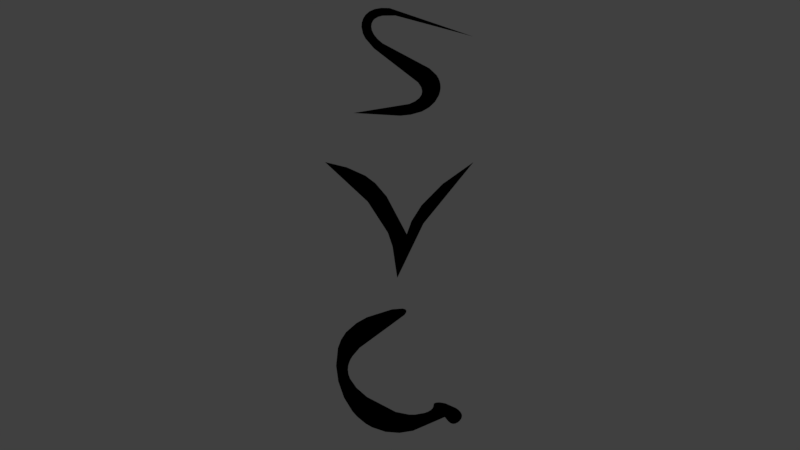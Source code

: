 # Source: SVG-Model-4.0.blend  (saved by Blender 2.79.0; exported with 4.5.12 LTS)
import bpy
from mathutils import Matrix  # noqa: F401  (used for matrix-valued properties, if any)

bpy.ops.wm.read_factory_settings(use_empty=True)
scene = bpy.context.scene
scene.name = 'Scene'

# ---- collections
col_collection_1 = bpy.data.collections.new('Collection 1'); scene.collection.children.link(col_collection_1)

# ---- materials (node trees are filled in below, after node groups)
mat_svgmat_001 = bpy.data.materials.new('SVGMat.001')
mat_svgmat_001.alpha_threshold = 0.0
mat_svgmat_001.use_transparent_shadow = False
mat_svgmat_001.diffuse_color = (0.0, 0.0, 0.0, 1.0)
mat_svgmat_001.roughness = 0.5
mat_svgmat_002 = bpy.data.materials.new('SVGMat.002')
mat_svgmat_002.alpha_threshold = 0.0
mat_svgmat_002.use_transparent_shadow = False
mat_svgmat_002.diffuse_color = (0.0, 0.0, 0.0, 1.0)
mat_svgmat_002.roughness = 0.5
mat_svgmat_003 = bpy.data.materials.new('SVGMat.003')
mat_svgmat_003.alpha_threshold = 0.0
mat_svgmat_003.use_transparent_shadow = False
mat_svgmat_003.diffuse_color = (0.0, 0.0, 0.0, 1.0)
mat_svgmat_003.roughness = 0.5
mat_material_002 = bpy.data.materials.new('Material.002')
mat_material_002.alpha_threshold = 0.0
mat_material_002.use_transparent_shadow = False
mat_material_002.roughness = 0.5

# ---- material node trees

# ---- world
world_world = bpy.data.worlds.new('World'); scene.world = world_world
world_world.color = (0.05088, 0.05088, 0.05088)
world_world.use_sun_shadow = False
world_world.sun_shadow_jitter_overblur = 0.0
world_world.cycles.sampling_method = 'MANUAL'

# ---- cameras
cam_camera_002 = bpy.data.cameras.new('Camera.002')
cam_camera_002.type = 'ORTHO'
cam_camera_002.clip_end = 100.0
cam_camera_002.lens = 35.0
cam_camera_002.sensor_width = 32.0
cam_camera_002.sensor_height = 18.0
cam_camera_002.ortho_scale = 9.6
cam_camera_002.display_size = 2.0
cam_camera_002.dof.focus_distance = 0.0
cam_camera_002.dof.aperture_fstop = 128.0
cam_camera_002.dof.aperture_blades = 6

# ---- lights
light_hemi_001 = bpy.data.lights.new('Hemi.001', 'SUN')
light_hemi_001.transmission_factor = 0.0
light_hemi_001.angle = 0.1993
light_hemi_001.energy = 1.0
light_hemi_001.shadow_buffer_clip_start = 0.5
light_hemi_001.shadow_soft_size = 0.1
light_hemi_001.shadow_cascade_max_distance = 1000.0

# ---- meshes
me_cupath10 = bpy.data.meshes.new('CUpath10')
me_cupath10.from_pydata([(-0.02589, -0.03128, 0.0), (5.684e-05, -0.03281, 0.0), (0.00589, -0.03221, 0.0), (0.01204, -0.03049, 0.0), (0.01618, -0.02815, 0.0), (0.01937, -0.02509, 0.0), (0.02148, -0.02155, 0.0), (0.0221, -0.01967, 0.0), (0.02242, -0.01775, 0.0), (0.0224, -0.01583, 0.0), (0.02205, -0.01394, 0.0), (0.02135, -0.0121, 0.0), (0.02028, -0.01035, 0.0), (0.01632, -0.006536, 0.0), (-0.009737, 0.007357, 0.0), (-0.01256, 0.009805, 0.0), (-0.01449, 0.01222, 0.0), (-0.01561, 0.01453, 0.0), (-0.01599, 0.01667, 0.0), (-0.01569, 0.01858, 0.0), (-0.01505, 0.01982, 0.0), (-0.01412, 0.02087, 0.0), (-0.0123, 0.02196, 0.0), (-0.0098, 0.02267, 0.0), (-0.002601, 0.02277, 0.0), (0.04059, 0.01111, 0.0), (-0.005854, 0.02689, 0.0), (-0.01047, 0.02698, 0.0), (-0.01416, 0.02633, 0.0), (-0.01698, 0.02507, 0.0), (-0.01904, 0.02333, 0.0), (-0.02042, 0.02126, 0.0), (-0.02121, 0.01892, 0.0), (-0.02141, 0.01652, 0.0), (-0.02061, 0.01274, 0.0), (-0.01927, 0.01009, 0.0), (-0.01451, 0.00454, 0.0), (0.009996, -0.01437, 0.0), (0.01162, -0.01686, 0.0), (0.01213, -0.01856, 0.0), (0.01219, -0.01968, 0.0), (0.01185, -0.02124, 0.0), (0.01052, -0.02313, 0.0), (0.008234, -0.02483, 0.0), (0.005055, -0.02627, 0.0), (-0.02589, -0.03128, -4.723e-09), (5.684e-05, -0.03281, -4.954e-09), (0.00589, -0.03221, -4.864e-09), (0.01204, -0.03049, -4.604e-09), (0.01618, -0.02815, -4.251e-09), (0.01937, -0.02509, -3.789e-09), (0.02148, -0.02155, -3.253e-09), (0.0221, -0.01967, -2.969e-09), (0.02242, -0.01775, -2.68e-09), (0.0224, -0.01583, -2.391e-09), (0.02205, -0.01394, -2.105e-09), (0.02135, -0.0121, -1.828e-09), (0.02028, -0.01035, -1.563e-09), (0.01632, -0.006536, -9.869e-10), (-0.009737, 0.007357, 1.111e-09), (-0.01256, 0.009805, 1.481e-09), (-0.01449, 0.01222, 1.845e-09), (-0.01561, 0.01453, 2.194e-09), (-0.01599, 0.01667, 2.517e-09), (-0.01569, 0.01858, 2.806e-09), (-0.01505, 0.01982, 2.992e-09), (-0.01412, 0.02087, 3.152e-09), (-0.0123, 0.02196, 3.317e-09), (-0.0098, 0.02267, 3.424e-09), (-0.002601, 0.02277, 3.439e-09), (0.04059, 0.01111, 1.677e-09), (-0.005854, 0.02689, 4.06e-09), (-0.01047, 0.02698, 4.074e-09), (-0.01416, 0.02633, 3.975e-09), (-0.01698, 0.02507, 3.785e-09), (-0.01904, 0.02333, 3.523e-09), (-0.02042, 0.02126, 3.21e-09), (-0.02121, 0.01892, 2.857e-09), (-0.02141, 0.01652, 2.494e-09), (-0.02061, 0.01274, 1.924e-09), (-0.01927, 0.01009, 1.524e-09), (-0.01451, 0.00454, 6.855e-10), (0.009996, -0.01437, -2.169e-09), (0.01162, -0.01686, -2.546e-09), (0.01213, -0.01856, -2.803e-09), (0.01219, -0.01968, -2.971e-09), (0.01185, -0.02124, -3.207e-09), (0.01052, -0.02313, -3.493e-09), (0.008234, -0.02483, -3.749e-09), (0.005055, -0.02627, -3.967e-09)], [], [(12, 13, 14, 15, 16, 17, 18, 19, 20, 21, 22, 23, 24, 25, 26, 27, 28, 29, 30, 31, 32, 33, 34, 35, 36, 37, 38, 39, 40, 41, 42, 43, 44, 0, 1, 2, 3, 4, 5, 6, 7, 8, 9, 10, 11), (57, 56, 55, 54, 53, 52, 51, 50, 49, 48, 47, 46, 45, 89, 88, 87, 86, 85, 84, 83, 82, 81, 80, 79, 78, 77, 76, 75, 74, 73, 72, 71, 70, 69, 68, 67, 66, 65, 64, 63, 62, 61, 60, 59, 58)])
me_cupath10.materials.append(mat_svgmat_001)
me_cupath10.use_remesh_preserve_volume = False
me_cupath10.use_remesh_preserve_attributes = False
me_cupath10.use_mirror_vertex_groups = False
me_cupath10.auto_texspace = False
me_cupath10.update()
me_cupath4530 = bpy.data.meshes.new('CUpath4530')
me_cupath4530.from_pydata([(-0.04166, 0.02377, 0.0), (-0.0179, 0.001762, 0.0), (-0.006767, -0.01542, 0.0), (-0.004193, -0.02302, 0.0), (-0.00158, -0.04047, 0.0), (0.01296, -0.0103, 0.0), (0.04076, 0.02378, 0.0), (0.02358, 0.01161, 0.0), (0.01195, -0.0001492, 0.0), (0.006308, -0.009028, 0.0), (0.003699, -0.01629, 0.0), (-0.007444, 0.004701, 0.0), (-0.01381, 0.01213, 0.0), (-0.01927, 0.01621, 0.0), (-0.02946, 0.0208, 0.0), (-0.04166, 0.02377, 3.589e-09), (-0.0179, 0.001762, 2.66e-10), (-0.006767, -0.01542, -2.329e-09), (-0.004193, -0.02302, -3.476e-09), (-0.00158, -0.04047, -6.111e-09), (0.01296, -0.0103, -1.555e-09), (0.04076, 0.02378, 3.591e-09), (0.02358, 0.01161, 1.753e-09), (0.01195, -0.0001492, -2.252e-11), (0.006308, -0.009028, -1.363e-09), (0.003699, -0.01629, -2.46e-09), (-0.007444, 0.004701, 7.099e-10), (-0.01381, 0.01213, 1.832e-09), (-0.01927, 0.01621, 2.448e-09), (-0.02946, 0.0208, 3.141e-09)], [], [(6, 7, 8, 9, 10, 11, 12, 13, 14, 0, 1, 2, 3, 4, 5), (21, 20, 19, 18, 17, 16, 15, 29, 28, 27, 26, 25, 24, 23, 22)])
me_cupath4530.materials.append(mat_svgmat_002)
me_cupath4530.use_remesh_preserve_volume = False
me_cupath4530.use_remesh_preserve_attributes = False
me_cupath4530.use_mirror_vertex_groups = False
me_cupath4530.auto_texspace = False
me_cupath4530.update()
me_cupath4534 = bpy.data.meshes.new('CUpath4534')
me_cupath4534.from_pydata([(-0.004426, 0.04264, 0.0), (-0.01842, 0.03822, 0.0), (-0.02418, 0.03501, 0.0), (-0.03002, 0.02992, 0.0), (-0.03271, 0.0258, 0.0), (-0.03445, 0.02122, 0.0), (-0.03546, 0.01132, 0.0), (-0.03425, 0.002664, 0.0), (-0.03111, -0.006335, 0.0), (-0.0265, -0.01383, 0.0), (-0.0237, -0.01697, 0.0), (-0.019, -0.0208, 0.0), (-0.01556, -0.02277, 0.0), (-0.008148, -0.02528, 0.0), (-0.000409, -0.0259, 0.0), (0.007166, -0.02471, 0.0), (0.02478, -0.01708, 0.0), (0.02665, -0.01938, 0.0), (0.0278, -0.02033, 0.0), (0.02871, -0.02075, 0.0), (0.02968, -0.02089, 0.0), (0.03075, -0.02068, 0.0), (0.03189, -0.02013, 0.0), (0.03292, -0.01931, 0.0), (0.03375, -0.01829, 0.0), (0.03413, -0.01747, 0.0), (0.03434, -0.01656, 0.0), (0.03417, -0.01542, 0.0), (0.03349, -0.01426, 0.0), (0.03236, -0.01313, 0.0), (0.03092, -0.01209, 0.0), (0.02509, -0.009496, 0.0), (0.02208, -0.008978, 0.0), (0.02033, -0.009024, 0.0), (0.01947, -0.009217, 0.0), (0.01894, -0.009515, 0.0), (0.01868, -0.009966, 0.0), (0.01845, -0.01122, 0.0), (0.01803, -0.01223, 0.0), (0.01706, -0.0132, 0.0), (0.01565, -0.01403, 0.0), (0.01368, -0.0148, 0.0), (0.00831, -0.01576, 0.0), (0.005023, -0.01575, 0.0), (-0.002392, -0.01428, 0.0), (-0.01828, -0.006029, 0.0), (-0.02422, -0.0008697, 0.0), (-0.02776, 0.004214, 0.0), (-0.02864, 0.006717, 0.0), (-0.02895, 0.009195, 0.0), (-0.02868, 0.01165, 0.0), (-0.02787, 0.01408, 0.0), (-0.02652, 0.0165, 0.0), (-0.02242, 0.0213, 0.0), (0.002329, 0.03945, 0.0), (0.00333, 0.04084, 0.0), (0.003504, 0.04162, 0.0), (0.003394, 0.0421, 0.0), (0.003069, 0.04249, 0.0), (0.002527, 0.04279, 0.0), (0.001412, 0.04306, 0.0), (-0.004426, 0.04264, 6.438e-09), (-0.01842, 0.03822, 5.771e-09), (-0.02418, 0.03501, 5.287e-09), (-0.03002, 0.02992, 4.518e-09), (-0.03271, 0.0258, 3.895e-09), (-0.03445, 0.02122, 3.204e-09), (-0.03546, 0.01132, 1.709e-09), (-0.03425, 0.002664, 4.023e-10), (-0.03111, -0.006335, -9.566e-10), (-0.0265, -0.01383, -2.089e-09), (-0.0237, -0.01697, -2.562e-09), (-0.019, -0.0208, -3.141e-09), (-0.01556, -0.02277, -3.438e-09), (-0.008148, -0.02528, -3.818e-09), (-0.000409, -0.0259, -3.911e-09), (0.007166, -0.02471, -3.731e-09), (0.02478, -0.01708, -2.579e-09), (0.02665, -0.01938, -2.926e-09), (0.0278, -0.02033, -3.069e-09), (0.02871, -0.02075, -3.134e-09), (0.02968, -0.02089, -3.154e-09), (0.03075, -0.02068, -3.122e-09), (0.03189, -0.02013, -3.039e-09), (0.03292, -0.01931, -2.915e-09), (0.03375, -0.01829, -2.762e-09), (0.03413, -0.01747, -2.638e-09), (0.03434, -0.01656, -2.501e-09), (0.03417, -0.01542, -2.329e-09), (0.03349, -0.01426, -2.153e-09), (0.03236, -0.01313, -1.983e-09), (0.03092, -0.01209, -1.826e-09), (0.02509, -0.009496, -1.434e-09), (0.02208, -0.008978, -1.356e-09), (0.02033, -0.009024, -1.363e-09), (0.01947, -0.009217, -1.392e-09), (0.01894, -0.009515, -1.437e-09), (0.01868, -0.009966, -1.505e-09), (0.01845, -0.01122, -1.694e-09), (0.01803, -0.01223, -1.847e-09), (0.01706, -0.0132, -1.993e-09), (0.01565, -0.01403, -2.118e-09), (0.01368, -0.0148, -2.235e-09), (0.00831, -0.01576, -2.38e-09), (0.005023, -0.01575, -2.378e-09), (-0.002392, -0.01428, -2.156e-09), (-0.01828, -0.006029, -9.104e-10), (-0.02422, -0.0008697, -1.313e-10), (-0.02776, 0.004214, 6.363e-10), (-0.02864, 0.006717, 1.014e-09), (-0.02895, 0.009195, 1.388e-09), (-0.02868, 0.01165, 1.759e-09), (-0.02787, 0.01408, 2.125e-09), (-0.02652, 0.0165, 2.492e-09), (-0.02242, 0.0213, 3.216e-09), (0.002329, 0.03945, 5.957e-09), (0.00333, 0.04084, 6.167e-09), (0.003504, 0.04162, 6.285e-09), (0.003394, 0.0421, 6.357e-09), (0.003069, 0.04249, 6.415e-09), (0.002527, 0.04279, 6.461e-09), (0.001412, 0.04306, 6.503e-09)], [], [(15, 16, 17, 18, 19, 20, 21, 22, 23, 24, 25, 26, 27, 28, 29, 30, 31, 32, 33, 34, 35, 36, 37, 38, 39, 40, 41, 42, 43, 44, 45, 46, 47, 48, 49, 50, 51, 52, 53, 54, 55, 56, 57, 58, 59, 60, 0, 1, 2, 3, 4, 5, 6, 7, 8, 9, 10, 11, 12, 13, 14), (76, 75, 74, 73, 72, 71, 70, 69, 68, 67, 66, 65, 64, 63, 62, 61, 121, 120, 119, 118, 117, 116, 115, 114, 113, 112, 111, 110, 109, 108, 107, 106, 105, 104, 103, 102, 101, 100, 99, 98, 97, 96, 95, 94, 93, 92, 91, 90, 89, 88, 87, 86, 85, 84, 83, 82, 81, 80, 79, 78, 77)])
me_cupath4534.materials.append(mat_svgmat_003)
me_cupath4534.use_remesh_preserve_volume = False
me_cupath4534.use_remesh_preserve_attributes = False
me_cupath4534.use_mirror_vertex_groups = False
me_cupath4534.auto_texspace = False
me_cupath4534.update()
me_gdxm = bpy.data.meshes.new('GDXM')
me_gdxm.from_pydata([(-1.0, -0.6667, 0.0), (1.0, -0.6667, 0.0), (0.0, 1.333, 0.0)], [], [(0, 2, 1)])
me_gdxm.materials.append(mat_material_002)
me_gdxm.use_remesh_preserve_volume = False
me_gdxm.use_remesh_preserve_attributes = False
me_gdxm.use_mirror_vertex_groups = False
me_gdxm.update()
arm_character = bpy.data.armatures.new('Character')  # bones are not reproduced

# ---- objects
ob_mirror = bpy.data.objects.new('Mirror', None)
ob_character = bpy.data.objects.new('Character', arm_character)
ob_s = bpy.data.objects.new('S', me_cupath10)
ob_v = bpy.data.objects.new('V', me_cupath4530)
ob_g = bpy.data.objects.new('G', me_cupath4534)
ob_camera = bpy.data.objects.new('Camera', cam_camera_002)
ob_light = bpy.data.objects.new('Light', light_hemi_001)
ob_gdx = bpy.data.objects.new('GDX', me_gdxm)

# ---- transforms, parenting, visibility, modifiers, constraints
ob_mirror.location = (0.0, 0.0, 0.0)
ob_mirror.empty_image_offset = (0.0, 0.0)
ob_mirror.lineart.crease_threshold = 0.0
ob_character.location = (0.0, 0.0, 0.0)
ob_character.lineart.crease_threshold = 0.0
ob_s.parent = ob_character
ob_s.location = (0.001, 3.319e-33, 4.716)
ob_s.rotation_euler = (1.571, -1.499e-22, 6.406e-23)
ob_s.scale = (21.64, 21.64, 21.64)
ob_s.lineart.crease_threshold = 0.0
_vg = ob_s.vertex_groups.new(name='Bone')
_vg.add([0, 1, 2, 3, 4, 5, 6, 7, 8, 9, 10, 11, 12, 13, 14, 15, 16, 17, 18, 19, 20, 21, 22, 23, 24, 25, 26, 27, 28, 29, 30, 31, 32, 33, 34, 35, 36, 37, 38, 39, 40, 41, 42, 43, 44, 45, 46, 47, 48, 49, 50, 51, 52, 53, 54, 55, 56, 57, 58, 59, 60, 61, 62, 63, 64, 65, 66, 67, 68, 69, 70, 71, 72, 73, 74, 75, 76, 77, 78, 79, 80, 81, 82, 83, 84, 85, 86, 87, 88, 89], 1.0, 'REPLACE')
_m = ob_s.modifiers.new('Armature', 'ARMATURE')
_m.object = ob_character
ob_v.parent = ob_character
ob_v.location = (0.001, 3.319e-33, 2.936)
ob_v.rotation_euler = (1.571, -1.499e-22, 6.406e-23)
ob_v.scale = (21.64, 21.64, 21.64)
ob_v.lineart.crease_threshold = 0.0
_vg = ob_v.vertex_groups.new(name='Bone')
for _i, _w in zip([0, 1, 2, 3, 4, 5, 6, 7, 8, 9, 10, 11, 12, 13, 14, 15, 16, 17, 18, 19, 20, 21, 22, 23, 24, 25, 26, 27, 28, 29], [0.9998, 1.0, 1.0, 1.0, 1.0, 1.0, 1.0, 1.0, 1.0, 1.0, 1.0, 1.0, 1.0, 1.0, 1.0, 0.9998, 1.0, 1.0, 1.0, 1.0, 1.0, 1.0, 1.0, 1.0, 1.0, 1.0, 1.0, 1.0, 1.0, 1.0]): _vg.add([_i], _w, 'REPLACE')
_m = ob_v.modifiers.new('Armature', 'ARMATURE')
_m.object = ob_character
ob_g.parent = ob_character
ob_g.location = (0.001, 3.319e-33, 0.7605)
ob_g.rotation_euler = (1.571, -1.499e-22, 6.406e-23)
ob_g.scale = (21.64, 21.64, 21.64)
ob_g.lineart.crease_threshold = 0.0
_vg = ob_g.vertex_groups.new(name='Bone')
_vg.add([0, 1, 2, 3, 4, 5, 6, 7, 8, 9, 10, 11, 12, 13, 14, 15, 16, 17, 18, 19, 20, 21, 22, 23, 24, 25, 26, 27, 28, 29, 30, 31, 32, 33, 34, 35, 36, 37, 38, 39, 40, 41, 42, 43, 44, 45, 46, 47, 48, 49, 50, 51, 52, 53, 54, 55, 56, 57, 58, 59, 60, 61, 62, 63, 64, 65, 66, 67, 68, 69, 70, 71, 72, 73, 74, 75, 76, 77, 78, 79, 80, 81, 82, 83, 84, 85, 86, 87, 88, 89, 90, 91, 92, 93, 94, 95, 96, 97, 98, 99, 100, 101, 102, 103, 104, 105, 106, 107, 108, 109, 110, 111, 112, 113, 114, 115, 116, 117, 118, 119, 120, 121], 1.0, 'REPLACE')
_m = ob_g.modifiers.new('Armature', 'ARMATURE')
_m.object = ob_character
ob_camera.location = (0.0, -9.6, 2.693)
ob_camera.rotation_euler = (1.571, 0.0, 0.0)
ob_camera.hide_select = True
ob_camera.lineart.crease_threshold = 0.0
ob_light.location = (0.0, 0.0, 12.06)
ob_light.lineart.crease_threshold = 0.0
ob_gdx.location = (0.0, -2.501e-08, 0.0)
ob_gdx.scale = (0.2433, 0.2433, 0.2433)
ob_gdx.lineart.crease_threshold = 0.0

# ---- collection membership
col_collection_1.objects.link(ob_mirror)
col_collection_1.objects.link(ob_character)
col_collection_1.objects.link(ob_s)
col_collection_1.objects.link(ob_v)
col_collection_1.objects.link(ob_g)
col_collection_1.objects.link(ob_camera)
col_collection_1.objects.link(ob_light)
col_collection_1.objects.link(ob_gdx)

# ---- scene / render settings (as saved in the file)
scene.camera = ob_camera
scene.frame_start = 1; scene.frame_end = 250; scene.frame_set(0)
scene.render.engine = 'BLENDER_EEVEE_NEXT'
scene.render.resolution_percentage = 50
scene.render.dither_intensity = 0.0
scene.cycles.use_denoising = False
scene.cycles.samples = 128
scene.cycles.sampling_pattern = 'TABULATED_SOBOL'
scene.cycles.use_adaptive_sampling = False
scene.cycles.use_light_tree = False
scene.cycles.blur_glossy = 0.0
scene.cycles.sample_clamp_indirect = 0.0
scene.view_settings.view_transform = 'Standard'
bpy.context.view_layer.update()
